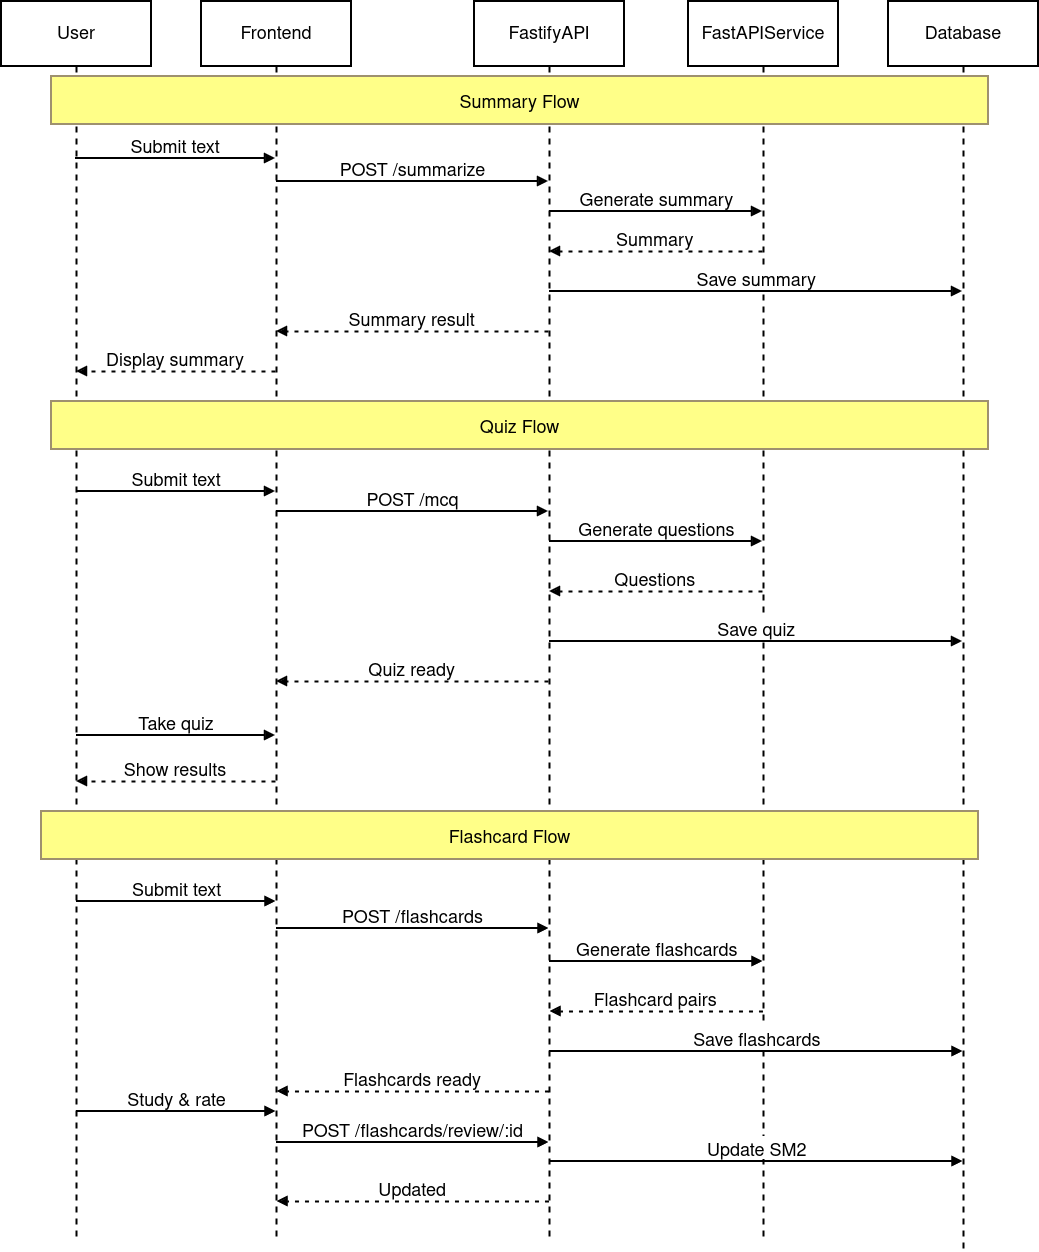

The diagram above was exported from draw.io. Its source (the exported page's mxGraphModel, read from the mxfile embedded in the PNG):
<mxGraphModel dx="2302" dy="1344" grid="1" gridSize="10" guides="1" tooltips="1" connect="1" arrows="1" fold="1" page="1" pageScale="1" pageWidth="850" pageHeight="1100" math="0" shadow="0">
  <root>
    <mxCell id="0" />
    <mxCell id="1" parent="0" />
    <mxCell id="S2whTjaLKwFaKldUfADd-50" value="User" style="shape=umlLifeline;perimeter=lifelinePerimeter;whiteSpace=wrap;container=1;dropTarget=0;collapsible=0;recursiveResize=0;outlineConnect=0;portConstraint=eastwest;newEdgeStyle={&quot;edgeStyle&quot;:&quot;elbowEdgeStyle&quot;,&quot;elbow&quot;:&quot;vertical&quot;,&quot;curved&quot;:0,&quot;rounded&quot;:0};size=65;strokeWidth=2;fontSize=18;" vertex="1" parent="1">
      <mxGeometry x="20" y="80" width="150" height="1240" as="geometry" />
    </mxCell>
    <mxCell id="S2whTjaLKwFaKldUfADd-51" value="Frontend" style="shape=umlLifeline;perimeter=lifelinePerimeter;whiteSpace=wrap;container=1;dropTarget=0;collapsible=0;recursiveResize=0;outlineConnect=0;portConstraint=eastwest;newEdgeStyle={&quot;edgeStyle&quot;:&quot;elbowEdgeStyle&quot;,&quot;elbow&quot;:&quot;vertical&quot;,&quot;curved&quot;:0,&quot;rounded&quot;:0};size=65;strokeWidth=2;fontSize=18;" vertex="1" parent="1">
      <mxGeometry x="220" y="80" width="150" height="1240" as="geometry" />
    </mxCell>
    <mxCell id="S2whTjaLKwFaKldUfADd-52" value="FastifyAPI" style="shape=umlLifeline;perimeter=lifelinePerimeter;whiteSpace=wrap;container=1;dropTarget=0;collapsible=0;recursiveResize=0;outlineConnect=0;portConstraint=eastwest;newEdgeStyle={&quot;edgeStyle&quot;:&quot;elbowEdgeStyle&quot;,&quot;elbow&quot;:&quot;vertical&quot;,&quot;curved&quot;:0,&quot;rounded&quot;:0};size=65;strokeWidth=2;fontSize=18;" vertex="1" parent="1">
      <mxGeometry x="493" y="80" width="150" height="1240" as="geometry" />
    </mxCell>
    <mxCell id="S2whTjaLKwFaKldUfADd-53" value="FastAPIService" style="shape=umlLifeline;perimeter=lifelinePerimeter;whiteSpace=wrap;container=1;dropTarget=0;collapsible=0;recursiveResize=0;outlineConnect=0;portConstraint=eastwest;newEdgeStyle={&quot;edgeStyle&quot;:&quot;elbowEdgeStyle&quot;,&quot;elbow&quot;:&quot;vertical&quot;,&quot;curved&quot;:0,&quot;rounded&quot;:0};size=65;strokeWidth=2;fontSize=18;" vertex="1" parent="1">
      <mxGeometry x="707" y="80" width="150" height="1240" as="geometry" />
    </mxCell>
    <mxCell id="S2whTjaLKwFaKldUfADd-54" value="Database" style="shape=umlLifeline;perimeter=lifelinePerimeter;whiteSpace=wrap;container=1;dropTarget=0;collapsible=0;recursiveResize=0;outlineConnect=0;portConstraint=eastwest;newEdgeStyle={&quot;edgeStyle&quot;:&quot;elbowEdgeStyle&quot;,&quot;elbow&quot;:&quot;vertical&quot;,&quot;curved&quot;:0,&quot;rounded&quot;:0};size=65;strokeWidth=2;fontSize=18;" vertex="1" parent="1">
      <mxGeometry x="907" y="80" width="150" height="1250" as="geometry" />
    </mxCell>
    <mxCell id="S2whTjaLKwFaKldUfADd-55" value="Submit text" style="verticalAlign=bottom;edgeStyle=elbowEdgeStyle;elbow=vertical;curved=0;rounded=0;endArrow=block;strokeWidth=2;fontSize=18;" edge="1" parent="1" source="S2whTjaLKwFaKldUfADd-50" target="S2whTjaLKwFaKldUfADd-51">
      <mxGeometry relative="1" as="geometry">
        <Array as="points">
          <mxPoint x="204" y="237" />
        </Array>
      </mxGeometry>
    </mxCell>
    <mxCell id="S2whTjaLKwFaKldUfADd-56" value="POST /summarize" style="verticalAlign=bottom;edgeStyle=elbowEdgeStyle;elbow=vertical;curved=0;rounded=0;endArrow=block;strokeWidth=2;fontSize=18;" edge="1" parent="1">
      <mxGeometry relative="1" as="geometry">
        <Array as="points">
          <mxPoint x="440" y="260" />
        </Array>
        <mxPoint x="295.0476190476188" y="260" as="sourcePoint" />
        <mxPoint x="567" y="260" as="targetPoint" />
      </mxGeometry>
    </mxCell>
    <mxCell id="S2whTjaLKwFaKldUfADd-57" value="Generate summary" style="verticalAlign=bottom;edgeStyle=elbowEdgeStyle;elbow=vertical;curved=0;rounded=0;endArrow=block;strokeWidth=2;fontSize=18;" edge="1" parent="1">
      <mxGeometry relative="1" as="geometry">
        <Array as="points">
          <mxPoint x="684" y="290" />
        </Array>
        <mxPoint x="568.047619047619" y="290" as="sourcePoint" />
        <mxPoint x="780.9999999999998" y="290" as="targetPoint" />
      </mxGeometry>
    </mxCell>
    <mxCell id="S2whTjaLKwFaKldUfADd-58" value="Summary" style="verticalAlign=bottom;edgeStyle=elbowEdgeStyle;elbow=vertical;curved=0;rounded=0;dashed=1;dashPattern=2 3;endArrow=block;strokeWidth=2;fontSize=18;" edge="1" parent="1">
      <mxGeometry relative="1" as="geometry">
        <Array as="points">
          <mxPoint x="687" y="330" />
        </Array>
        <mxPoint x="780.9999999999998" y="330" as="sourcePoint" />
        <mxPoint x="568.047619047619" y="330" as="targetPoint" />
      </mxGeometry>
    </mxCell>
    <mxCell id="S2whTjaLKwFaKldUfADd-59" value="Save summary" style="verticalAlign=bottom;edgeStyle=elbowEdgeStyle;elbow=vertical;curved=0;rounded=0;endArrow=block;strokeWidth=2;fontSize=18;" edge="1" parent="1">
      <mxGeometry relative="1" as="geometry">
        <Array as="points">
          <mxPoint x="784" y="370" />
        </Array>
        <mxPoint x="568.047619047619" y="370" as="sourcePoint" />
        <mxPoint x="981" y="370" as="targetPoint" />
      </mxGeometry>
    </mxCell>
    <mxCell id="S2whTjaLKwFaKldUfADd-60" value="Summary result" style="verticalAlign=bottom;edgeStyle=elbowEdgeStyle;elbow=vertical;curved=0;rounded=0;dashed=1;dashPattern=2 3;endArrow=block;strokeWidth=2;fontSize=18;" edge="1" parent="1">
      <mxGeometry relative="1" as="geometry">
        <Array as="points">
          <mxPoint x="443" y="410" />
        </Array>
        <mxPoint x="567" y="410" as="sourcePoint" />
        <mxPoint x="295.0476190476188" y="410" as="targetPoint" />
      </mxGeometry>
    </mxCell>
    <mxCell id="S2whTjaLKwFaKldUfADd-61" value="Display summary" style="verticalAlign=bottom;edgeStyle=elbowEdgeStyle;elbow=vertical;curved=0;rounded=0;dashed=1;dashPattern=2 3;endArrow=block;strokeWidth=2;fontSize=18;" edge="1" parent="1">
      <mxGeometry relative="1" as="geometry">
        <Array as="points">
          <mxPoint x="207" y="450" />
        </Array>
        <mxPoint x="294" y="450" as="sourcePoint" />
        <mxPoint x="95.04761904761881" y="450" as="targetPoint" />
      </mxGeometry>
    </mxCell>
    <mxCell id="S2whTjaLKwFaKldUfADd-62" value="Submit text" style="verticalAlign=bottom;edgeStyle=elbowEdgeStyle;elbow=vertical;curved=0;rounded=0;endArrow=block;strokeWidth=2;fontSize=18;" edge="1" parent="1">
      <mxGeometry relative="1" as="geometry">
        <Array as="points">
          <mxPoint x="204" y="570" />
        </Array>
        <mxPoint x="95.04761904761881" y="570" as="sourcePoint" />
        <mxPoint x="294" y="570" as="targetPoint" />
      </mxGeometry>
    </mxCell>
    <mxCell id="S2whTjaLKwFaKldUfADd-63" value="POST /mcq" style="verticalAlign=bottom;edgeStyle=elbowEdgeStyle;elbow=vertical;curved=0;rounded=0;endArrow=block;strokeWidth=2;fontSize=18;" edge="1" parent="1">
      <mxGeometry relative="1" as="geometry">
        <Array as="points">
          <mxPoint x="440" y="590" />
        </Array>
        <mxPoint x="295.0476190476188" y="590" as="sourcePoint" />
        <mxPoint x="567" y="590" as="targetPoint" />
      </mxGeometry>
    </mxCell>
    <mxCell id="S2whTjaLKwFaKldUfADd-64" value="Generate questions" style="verticalAlign=bottom;edgeStyle=elbowEdgeStyle;elbow=vertical;curved=0;rounded=0;endArrow=block;strokeWidth=2;fontSize=18;" edge="1" parent="1">
      <mxGeometry relative="1" as="geometry">
        <Array as="points">
          <mxPoint x="684" y="620" />
        </Array>
        <mxPoint x="568.047619047619" y="620" as="sourcePoint" />
        <mxPoint x="780.9999999999998" y="620" as="targetPoint" />
      </mxGeometry>
    </mxCell>
    <mxCell id="S2whTjaLKwFaKldUfADd-65" value="Questions" style="verticalAlign=bottom;edgeStyle=elbowEdgeStyle;elbow=vertical;curved=0;rounded=0;dashed=1;dashPattern=2 3;endArrow=block;strokeWidth=2;fontSize=18;" edge="1" parent="1">
      <mxGeometry relative="1" as="geometry">
        <Array as="points">
          <mxPoint x="687" y="670" />
        </Array>
        <mxPoint x="780.9999999999998" y="670" as="sourcePoint" />
        <mxPoint x="568.047619047619" y="670" as="targetPoint" />
      </mxGeometry>
    </mxCell>
    <mxCell id="S2whTjaLKwFaKldUfADd-66" value="Save quiz" style="verticalAlign=bottom;edgeStyle=elbowEdgeStyle;elbow=vertical;curved=0;rounded=0;endArrow=block;strokeWidth=2;fontSize=18;" edge="1" parent="1">
      <mxGeometry relative="1" as="geometry">
        <Array as="points">
          <mxPoint x="784" y="720" />
        </Array>
        <mxPoint x="568.047619047619" y="720" as="sourcePoint" />
        <mxPoint x="981" y="720" as="targetPoint" />
      </mxGeometry>
    </mxCell>
    <mxCell id="S2whTjaLKwFaKldUfADd-67" value="Quiz ready" style="verticalAlign=bottom;edgeStyle=elbowEdgeStyle;elbow=vertical;curved=0;rounded=0;dashed=1;dashPattern=2 3;endArrow=block;strokeWidth=2;fontSize=18;" edge="1" parent="1">
      <mxGeometry relative="1" as="geometry">
        <Array as="points">
          <mxPoint x="443" y="760" />
        </Array>
        <mxPoint x="567" y="760" as="sourcePoint" />
        <mxPoint x="295.0476190476188" y="760" as="targetPoint" />
      </mxGeometry>
    </mxCell>
    <mxCell id="S2whTjaLKwFaKldUfADd-68" value="Take quiz" style="verticalAlign=bottom;edgeStyle=elbowEdgeStyle;elbow=vertical;curved=0;rounded=0;endArrow=block;strokeWidth=2;fontSize=18;" edge="1" parent="1">
      <mxGeometry relative="1" as="geometry">
        <Array as="points">
          <mxPoint x="204" y="814" />
        </Array>
        <mxPoint x="95.04761904761881" y="814" as="sourcePoint" />
        <mxPoint x="294" y="814" as="targetPoint" />
      </mxGeometry>
    </mxCell>
    <mxCell id="S2whTjaLKwFaKldUfADd-69" value="Show results" style="verticalAlign=bottom;edgeStyle=elbowEdgeStyle;elbow=vertical;curved=0;rounded=0;dashed=1;dashPattern=2 3;endArrow=block;strokeWidth=2;fontSize=18;" edge="1" parent="1">
      <mxGeometry relative="1" as="geometry">
        <Array as="points">
          <mxPoint x="207" y="860" />
        </Array>
        <mxPoint x="294" y="860" as="sourcePoint" />
        <mxPoint x="95.04761904761881" y="860" as="targetPoint" />
      </mxGeometry>
    </mxCell>
    <mxCell id="S2whTjaLKwFaKldUfADd-70" value="Submit text" style="verticalAlign=bottom;edgeStyle=elbowEdgeStyle;elbow=vertical;curved=0;rounded=0;endArrow=block;strokeWidth=2;fontSize=18;" edge="1" parent="1">
      <mxGeometry relative="1" as="geometry">
        <Array as="points">
          <mxPoint x="204.48" y="980" />
        </Array>
        <mxPoint x="95.52761904761881" y="980" as="sourcePoint" />
        <mxPoint x="294.48" y="980" as="targetPoint" />
      </mxGeometry>
    </mxCell>
    <mxCell id="S2whTjaLKwFaKldUfADd-71" value="POST /flashcards" style="verticalAlign=bottom;edgeStyle=elbowEdgeStyle;elbow=vertical;curved=0;rounded=0;endArrow=block;strokeWidth=2;fontSize=18;" edge="1" parent="1">
      <mxGeometry relative="1" as="geometry">
        <Array as="points">
          <mxPoint x="440.48" y="1007" />
        </Array>
        <mxPoint x="295.14666666666676" y="1007" as="sourcePoint" />
        <mxPoint x="567.48" y="1007" as="targetPoint" />
      </mxGeometry>
    </mxCell>
    <mxCell id="S2whTjaLKwFaKldUfADd-72" value="Generate flashcards" style="verticalAlign=bottom;edgeStyle=elbowEdgeStyle;elbow=vertical;curved=0;rounded=0;endArrow=block;strokeWidth=2;fontSize=18;" edge="1" parent="1">
      <mxGeometry relative="1" as="geometry">
        <Array as="points">
          <mxPoint x="684.48" y="1040" />
        </Array>
        <mxPoint x="568.527619047619" y="1040" as="sourcePoint" />
        <mxPoint x="781.4799999999998" y="1040" as="targetPoint" />
      </mxGeometry>
    </mxCell>
    <mxCell id="S2whTjaLKwFaKldUfADd-73" value="Flashcard pairs" style="verticalAlign=bottom;edgeStyle=elbowEdgeStyle;elbow=vertical;curved=0;rounded=0;dashed=1;dashPattern=2 3;endArrow=block;strokeWidth=2;fontSize=18;" edge="1" parent="1">
      <mxGeometry relative="1" as="geometry">
        <Array as="points">
          <mxPoint x="687.48" y="1090" />
        </Array>
        <mxPoint x="781.4799999999998" y="1090.0000000000002" as="sourcePoint" />
        <mxPoint x="568.527619047619" y="1090.0000000000002" as="targetPoint" />
      </mxGeometry>
    </mxCell>
    <mxCell id="S2whTjaLKwFaKldUfADd-74" value="Save flashcards" style="verticalAlign=bottom;edgeStyle=elbowEdgeStyle;elbow=vertical;curved=0;rounded=0;endArrow=block;strokeWidth=2;fontSize=18;" edge="1" parent="1">
      <mxGeometry relative="1" as="geometry">
        <Array as="points">
          <mxPoint x="784.48" y="1130" />
        </Array>
        <mxPoint x="568.527619047619" y="1130" as="sourcePoint" />
        <mxPoint x="981.48" y="1130" as="targetPoint" />
      </mxGeometry>
    </mxCell>
    <mxCell id="S2whTjaLKwFaKldUfADd-75" value="Flashcards ready" style="verticalAlign=bottom;edgeStyle=elbowEdgeStyle;elbow=vertical;curved=0;rounded=0;dashed=1;dashPattern=2 3;endArrow=block;strokeWidth=2;fontSize=18;" edge="1" parent="1">
      <mxGeometry relative="1" as="geometry">
        <Array as="points">
          <mxPoint x="443.48" y="1170" />
        </Array>
        <mxPoint x="567.48" y="1170" as="sourcePoint" />
        <mxPoint x="295.5276190476188" y="1170" as="targetPoint" />
      </mxGeometry>
    </mxCell>
    <mxCell id="S2whTjaLKwFaKldUfADd-76" value="Study &amp; rate" style="verticalAlign=bottom;edgeStyle=elbowEdgeStyle;elbow=vertical;curved=0;rounded=0;endArrow=block;strokeWidth=2;fontSize=18;" edge="1" parent="1">
      <mxGeometry relative="1" as="geometry">
        <Array as="points">
          <mxPoint x="204.48" y="1190" />
        </Array>
        <mxPoint x="95.52761904761881" y="1190" as="sourcePoint" />
        <mxPoint x="294.48" y="1190" as="targetPoint" />
      </mxGeometry>
    </mxCell>
    <mxCell id="S2whTjaLKwFaKldUfADd-77" value="POST /flashcards/review/:id" style="verticalAlign=bottom;edgeStyle=elbowEdgeStyle;elbow=vertical;curved=0;rounded=0;endArrow=block;strokeWidth=2;fontSize=18;" edge="1" parent="1">
      <mxGeometry relative="1" as="geometry">
        <Array as="points">
          <mxPoint x="440.48" y="1221" />
        </Array>
        <mxPoint x="295.14666666666676" y="1221" as="sourcePoint" />
        <mxPoint x="567.48" y="1221" as="targetPoint" />
      </mxGeometry>
    </mxCell>
    <mxCell id="S2whTjaLKwFaKldUfADd-78" value="Update SM2" style="verticalAlign=bottom;edgeStyle=elbowEdgeStyle;elbow=vertical;curved=0;rounded=0;endArrow=block;strokeWidth=2;fontSize=18;" edge="1" parent="1">
      <mxGeometry relative="1" as="geometry">
        <Array as="points">
          <mxPoint x="784.48" y="1240" />
        </Array>
        <mxPoint x="568.527619047619" y="1240" as="sourcePoint" />
        <mxPoint x="981.48" y="1240" as="targetPoint" />
      </mxGeometry>
    </mxCell>
    <mxCell id="S2whTjaLKwFaKldUfADd-79" value="Updated" style="verticalAlign=bottom;edgeStyle=elbowEdgeStyle;elbow=vertical;curved=0;rounded=0;dashed=1;dashPattern=2 3;endArrow=block;strokeWidth=2;fontSize=18;" edge="1" parent="1">
      <mxGeometry relative="1" as="geometry">
        <Array as="points">
          <mxPoint x="443.48" y="1280" />
        </Array>
        <mxPoint x="567.48" y="1280" as="sourcePoint" />
        <mxPoint x="295.5276190476188" y="1280" as="targetPoint" />
      </mxGeometry>
    </mxCell>
    <mxCell id="S2whTjaLKwFaKldUfADd-80" value="Summary Flow" style="fillColor=#ffff88;strokeColor=#9E916F;strokeWidth=2;fontSize=18;" vertex="1" parent="1">
      <mxGeometry x="70" y="155" width="937" height="48" as="geometry" />
    </mxCell>
    <mxCell id="S2whTjaLKwFaKldUfADd-81" value="Quiz Flow" style="fillColor=#ffff88;strokeColor=#9E916F;strokeWidth=2;fontSize=18;" vertex="1" parent="1">
      <mxGeometry x="70" y="480" width="937" height="48" as="geometry" />
    </mxCell>
    <mxCell id="S2whTjaLKwFaKldUfADd-82" value="Flashcard Flow" style="fillColor=#ffff88;strokeColor=#9E916F;strokeWidth=2;fontSize=18;" vertex="1" parent="1">
      <mxGeometry x="60" y="890" width="937" height="48" as="geometry" />
    </mxCell>
  </root>
</mxGraphModel>